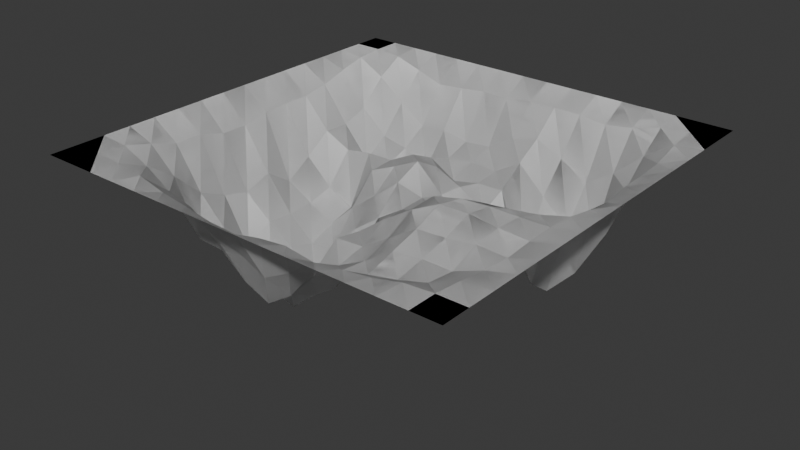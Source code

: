 # Source: hole3.blend  (saved by Blender 5.0.119; exported with 4.5.12 LTS)
import bpy
from mathutils import Matrix  # noqa: F401  (used for matrix-valued properties, if any)

bpy.ops.wm.read_factory_settings(use_empty=True)
scene = bpy.context.scene
scene.name = 'Scene'

# ---- collections
col_collection = bpy.data.collections.new('Collection'); scene.collection.children.link(col_collection)

# ---- world
world_world = bpy.data.worlds.new('World'); scene.world = world_world
world_world.use_nodes = True; world_world.node_tree.nodes.clear()
_N = world_world.node_tree.nodes; _L = world_world.node_tree.links
n0 = _N.new('ShaderNodeOutputWorld'); n0.name = 'World Output'; n0.location = (200, 100)
n1 = _N.new('ShaderNodeBackground'); n1.name = 'Background'; n1.location = (-200, 100)
n1.inputs[0].default_value = (0.05088, 0.05088, 0.05088, 1.0)
_L.new(n1.outputs[0], n0.inputs[0])
n0.is_active_output = True
world_world.color = (0.05088, 0.05088, 0.05088)
world_world.sun_shadow_jitter_overblur = 0.0

# ---- meshes
me_landscape = bpy.data.meshes.new('Landscape')
me_landscape.from_pydata([(-1.0, -1.0, 0.0), (-1.0, -0.8667, 0.0), (-1.0, -0.7333, 0.0), (-1.0, -0.6, 0.0), (-1.0, -0.4667, 0.0), (-1.0, -0.3333, 0.0), (-1.0, -0.2, 0.0), (-1.0, -0.06667, 0.0), (-1.0, 0.06667, 0.0), (-1.0, 0.2, 0.0), (-1.0, 0.3333, 0.0), (-1.0, 0.4667, 0.0), (-1.0, 0.6, 0.0), (-1.0, 0.7333, 0.0), (-1.0, 0.8667, 0.0), (-1.0, 1.0, 0.0), (-0.8667, -1.0, 0.0), (-0.8667, -0.8667, 0.0), (-0.8667, -0.7333, 0.01024), (-0.8667, -0.6, 0.04503), (-0.8667, -0.4667, 0.08772), (-0.8667, -0.3333, 0.08805), (-0.8667, -0.2, 0.1244), (-0.8667, -0.06667, 0.1283), (-0.8667, 0.06667, 0.1022), (-0.8667, 0.2, 0.09896), (-0.8667, 0.3333, 0.09917), (-0.8667, 0.4667, 0.07861), (-0.8667, 0.6, 0.03894), (-0.8667, 0.7333, 0.008952), (-0.8667, 0.8667, 0.0), (-0.8667, 1.0, 0.0), (-0.7333, -1.0, 0.0), (-0.7333, -0.8667, 0.006394), (-0.7333, -0.7333, 0.06478), (-0.7333, -0.6, 0.1574), (-0.7333, -0.4667, 0.2824), (-0.7333, -0.3333, 0.3425), (-0.7333, -0.2, 0.3791), (-0.7333, -0.06667, 0.3281), (-0.7333, 0.06667, 0.417), (-0.7333, 0.2, 0.3356), (-0.7333, 0.3333, 0.246), (-0.7333, 0.4667, 0.2522), (-0.7333, 0.6, 0.2075), (-0.7333, 0.7333, 0.08164), (-0.7333, 0.8667, 0.009994), (-0.7333, 1.0, 0.0), (-0.6, -1.0, 0.0), (-0.6, -0.8667, 0.02242), (-0.6, -0.7333, 0.1379), (-0.6, -0.6, 0.4099), (-0.6, -0.4667, 0.4074), (-0.6, -0.3333, 0.5648), (-0.6, -0.2, 0.4847), (-0.6, -0.06667, 0.4952), (-0.6, 0.06667, 0.4888), (-0.6, 0.2, 0.4563), (-0.6, 0.3333, 0.3084), (-0.6, 0.4667, 0.4042), (-0.6, 0.6, 0.3217), (-0.6, 0.7333, 0.1842), (-0.6, 0.8667, 0.05214), (-0.6, 1.0, 0.0), (-0.4667, -1.0, 0.0), (-0.4667, -0.8667, 0.05428), (-0.4667, -0.7333, 0.171), (-0.4667, -0.6, 0.4172), (-0.4667, -0.4667, 0.5735), (-0.4667, -0.3333, 0.71), (-0.4667, -0.2, 0.5672), (-0.4667, -0.06667, 0.6014), (-0.4667, 0.06667, 0.5542), (-0.4667, 0.2, 0.5205), (-0.4667, 0.3333, 0.2882), (-0.4667, 0.4667, 0.3987), (-0.4667, 0.6, 0.3517), (-0.4667, 0.7333, 0.2753), (-0.4667, 0.8667, 0.09754), (-0.4667, 1.0, 0.0), (-0.3333, -1.0, 0.0), (-0.3333, -0.8667, 0.0728), (-0.3333, -0.7333, 0.2613), (-0.3333, -0.6, 0.5192), (-0.3333, -0.4667, 0.6071), (-0.3333, -0.3333, 0.7657), (-0.3333, -0.2, 0.7379), (-0.3333, -0.06667, 0.5933), (-0.3333, 0.06667, 0.4284), (-0.3333, 0.2, 0.292), (-0.3333, 0.3333, 0.2857), (-0.3333, 0.4667, 0.4662), (-0.3333, 0.6, 0.4183), (-0.3333, 0.7333, 0.2628), (-0.3333, 0.8667, 0.08644), (-0.3333, 1.0, 0.0), (-0.2, -1.0, 0.0), (-0.2, -0.8667, 0.09441), (-0.2, -0.7333, 0.2867), (-0.2, -0.6, 0.573), (-0.2, -0.4667, 0.5918), (-0.2, -0.3333, 0.6564), (-0.2, -0.2, 0.6782), (-0.2, -0.06667, 0.4415), (-0.2, 0.06667, 0.3294), (-0.2, 0.2, 0.2345), (-0.2, 0.3333, 0.2207), (-0.2, 0.4667, 0.281), (-0.2, 0.6, 0.3291), (-0.2, 0.7333, 0.288), (-0.2, 0.8667, 0.07207), (-0.2, 1.0, 0.0), (-0.06667, -1.0, 0.0), (-0.06667, -0.8667, 0.1002), (-0.06667, -0.7333, 0.3452), (-0.06667, -0.6, 0.4857), (-0.06667, -0.4667, 0.4572), (-0.06667, -0.3333, 0.5014), (-0.06667, -0.2, 0.469), (-0.06667, -0.06667, 0.3462), (-0.06667, 0.06667, 0.2267), (-0.06667, 0.2, 0.172), (-0.06667, 0.3333, 0.242), (-0.06667, 0.4667, 0.3592), (-0.06667, 0.6, 0.3117), (-0.06667, 0.7333, 0.2791), (-0.06667, 0.8667, 0.07621), (-0.06667, 1.0, 0.0), (0.06667, -1.0, 0.0), (0.06667, -0.8667, 0.07312), (0.06667, -0.7333, 0.2761), (0.06667, -0.6, 0.329), (0.06667, -0.4667, 0.2341), (0.06667, -0.3333, 0.2574), (0.06667, -0.2, 0.2723), (0.06667, -0.06667, 0.2616), (0.06667, 0.06667, 0.2582), (0.06667, 0.2, 0.293), (0.06667, 0.3333, 0.3029), (0.06667, 0.4667, 0.3335), (0.06667, 0.6, 0.3206), (0.06667, 0.7333, 0.1965), (0.06667, 0.8667, 0.05479), (0.06667, 1.0, 0.0), (0.2, -1.0, 0.0), (0.2, -0.8667, 0.05863), (0.2, -0.7333, 0.1822), (0.2, -0.6, 0.2516), (0.2, -0.4667, 0.2259), (0.2, -0.3333, 0.1599), (0.2, -0.2, 0.1814), (0.2, -0.06667, 0.2241), (0.2, 0.06667, 0.2839), (0.2, 0.2, 0.3903), (0.2, 0.3333, 0.3843), (0.2, 0.4667, 0.3279), (0.2, 0.6, 0.2412), (0.2, 0.7333, 0.165), (0.2, 0.8667, 0.05445), (0.2, 1.0, 0.0), (0.3333, -1.0, 0.0), (0.3333, -0.8667, 0.07601), (0.3333, -0.7333, 0.17), (0.3333, -0.6, 0.1849), (0.3333, -0.4667, 0.144), (0.3333, -0.3333, 0.07755), (0.3333, -0.2, 0.06967), (0.3333, -0.06667, 0.1438), (0.3333, 0.06667, 0.2637), (0.3333, 0.2, 0.4456), (0.3333, 0.3333, 0.4417), (0.3333, 0.4667, 0.6546), (0.3333, 0.6, 0.3672), (0.3333, 0.7333, 0.2273), (0.3333, 0.8667, 0.05632), (0.3333, 1.0, 0.0), (0.4667, -1.0, 0.0), (0.4667, -0.8667, 0.05888), (0.4667, -0.7333, 0.136), (0.4667, -0.6, 0.09873), (0.4667, -0.4667, 0.06234), (0.4667, -0.3333, 0.01229), (0.4667, -0.2, 0.03876), (0.4667, -0.06667, 0.1039), (0.4667, 0.06667, 0.2191), (0.4667, 0.2, 0.3722), (0.4667, 0.3333, 0.6501), (0.4667, 0.4667, 0.7456), (0.4667, 0.6, 0.4847), (0.4667, 0.7333, 0.3088), (0.4667, 0.8667, 0.07143), (0.4667, 1.0, 0.0), (0.6, -1.0, 0.0), (0.6, -0.8667, 0.03999), (0.6, -0.7333, 0.1075), (0.6, -0.6, 0.08379), (0.6, -0.4667, 0.0542), (0.6, -0.3333, 0.008694), (0.6, -0.2, 0.03087), (0.6, -0.06667, 0.09133), (0.6, 0.06667, 0.2419), (0.6, 0.2, 0.3502), (0.6, 0.3333, 0.4086), (0.6, 0.4667, 0.6063), (0.6, 0.6, 0.4893), (0.6, 0.7333, 0.2211), (0.6, 0.8667, 0.05169), (0.6, 1.0, 0.0), (0.7333, -1.0, 0.0), (0.7333, -0.8667, 0.01003), (0.7333, -0.7333, 0.06941), (0.7333, -0.6, 0.08418), (0.7333, -0.4667, 0.03444), (0.7333, -0.3333, 0.02309), (0.7333, -0.2, 0.03046), (0.7333, -0.06667, 0.07252), (0.7333, 0.06667, 0.1546), (0.7333, 0.2, 0.2358), (0.7333, 0.3333, 0.2753), (0.7333, 0.4667, 0.3697), (0.7333, 0.6, 0.2152), (0.7333, 0.7333, 0.1045), (0.7333, 0.8667, 0.01479), (0.7333, 1.0, 0.0), (0.8667, -1.0, 0.0), (0.8667, -0.8667, 0.0), (0.8667, -0.7333, 0.01291), (0.8667, -0.6, 0.03214), (0.8667, -0.4667, 0.04155), (0.8667, -0.3333, 0.03125), (0.8667, -0.2, 0.02972), (0.8667, -0.06667, 0.03772), (0.8667, 0.06667, 0.06207), (0.8667, 0.2, 0.07839), (0.8667, 0.3333, 0.06171), (0.8667, 0.4667, 0.0614), (0.8667, 0.6, 0.05236), (0.8667, 0.7333, 0.01848), (0.8667, 0.8667, 0.0), (0.8667, 1.0, 0.0), (1.0, -1.0, 0.0), (1.0, -0.8667, 0.0), (1.0, -0.7333, 0.0), (1.0, -0.6, 0.0), (1.0, -0.4667, 0.0), (1.0, -0.3333, 0.0), (1.0, -0.2, 0.0), (1.0, -0.06667, 0.0), (1.0, 0.06667, 0.0), (1.0, 0.2, 0.0), (1.0, 0.3333, 0.0), (1.0, 0.4667, 0.0), (1.0, 0.6, 0.0), (1.0, 0.7333, 0.0), (1.0, 0.8667, 0.0), (1.0, 1.0, 0.0)], [], [(16, 17, 1, 0), (17, 18, 2, 1), (18, 19, 3, 2), (19, 20, 4, 3), (20, 21, 5, 4), (21, 22, 6, 5), (22, 23, 7, 6), (23, 24, 8, 7), (24, 25, 9, 8), (25, 26, 10, 9), (26, 27, 11, 10), (27, 28, 12, 11), (28, 29, 13, 12), (29, 30, 14, 13), (30, 31, 15, 14), (32, 33, 17, 16), (33, 34, 18, 17), (34, 35, 19, 18), (35, 36, 20, 19), (36, 37, 21, 20), (37, 38, 22, 21), (38, 39, 23, 22), (39, 40, 24, 23), (40, 41, 25, 24), (41, 42, 26, 25), (42, 43, 27, 26), (43, 44, 28, 27), (44, 45, 29, 28), (45, 46, 30, 29), (46, 47, 31, 30), (48, 49, 33, 32), (49, 50, 34, 33), (50, 51, 35, 34), (51, 52, 36, 35), (52, 53, 37, 36), (53, 54, 38, 37), (54, 55, 39, 38), (55, 56, 40, 39), (56, 57, 41, 40), (57, 58, 42, 41), (58, 59, 43, 42), (59, 60, 44, 43), (60, 61, 45, 44), (61, 62, 46, 45), (62, 63, 47, 46), (64, 65, 49, 48), (65, 66, 50, 49), (66, 67, 51, 50), (67, 68, 52, 51), (68, 69, 53, 52), (69, 70, 54, 53), (70, 71, 55, 54), (71, 72, 56, 55), (72, 73, 57, 56), (73, 74, 58, 57), (74, 75, 59, 58), (75, 76, 60, 59), (76, 77, 61, 60), (77, 78, 62, 61), (78, 79, 63, 62), (80, 81, 65, 64), (81, 82, 66, 65), (82, 83, 67, 66), (83, 84, 68, 67), (84, 85, 69, 68), (85, 86, 70, 69), (86, 87, 71, 70), (87, 88, 72, 71), (88, 89, 73, 72), (89, 90, 74, 73), (90, 91, 75, 74), (91, 92, 76, 75), (92, 93, 77, 76), (93, 94, 78, 77), (94, 95, 79, 78), (96, 97, 81, 80), (97, 98, 82, 81), (98, 99, 83, 82), (99, 100, 84, 83), (100, 101, 85, 84), (101, 102, 86, 85), (102, 103, 87, 86), (103, 104, 88, 87), (104, 105, 89, 88), (105, 106, 90, 89), (106, 107, 91, 90), (107, 108, 92, 91), (108, 109, 93, 92), (109, 110, 94, 93), (110, 111, 95, 94), (112, 113, 97, 96), (113, 114, 98, 97), (114, 115, 99, 98), (115, 116, 100, 99), (116, 117, 101, 100), (117, 118, 102, 101), (118, 119, 103, 102), (119, 120, 104, 103), (120, 121, 105, 104), (121, 122, 106, 105), (122, 123, 107, 106), (123, 124, 108, 107), (124, 125, 109, 108), (125, 126, 110, 109), (126, 127, 111, 110), (128, 129, 113, 112), (129, 130, 114, 113), (130, 131, 115, 114), (131, 132, 116, 115), (132, 133, 117, 116), (133, 134, 118, 117), (134, 135, 119, 118), (135, 136, 120, 119), (136, 137, 121, 120), (137, 138, 122, 121), (138, 139, 123, 122), (139, 140, 124, 123), (140, 141, 125, 124), (141, 142, 126, 125), (142, 143, 127, 126), (144, 145, 129, 128), (145, 146, 130, 129), (146, 147, 131, 130), (147, 148, 132, 131), (148, 149, 133, 132), (149, 150, 134, 133), (150, 151, 135, 134), (151, 152, 136, 135), (152, 153, 137, 136), (153, 154, 138, 137), (154, 155, 139, 138), (155, 156, 140, 139), (156, 157, 141, 140), (157, 158, 142, 141), (158, 159, 143, 142), (160, 161, 145, 144), (161, 162, 146, 145), (162, 163, 147, 146), (163, 164, 148, 147), (164, 165, 149, 148), (165, 166, 150, 149), (166, 167, 151, 150), (167, 168, 152, 151), (168, 169, 153, 152), (169, 170, 154, 153), (170, 171, 155, 154), (171, 172, 156, 155), (172, 173, 157, 156), (173, 174, 158, 157), (174, 175, 159, 158), (176, 177, 161, 160), (177, 178, 162, 161), (178, 179, 163, 162), (179, 180, 164, 163), (180, 181, 165, 164), (181, 182, 166, 165), (182, 183, 167, 166), (183, 184, 168, 167), (184, 185, 169, 168), (185, 186, 170, 169), (186, 187, 171, 170), (187, 188, 172, 171), (188, 189, 173, 172), (189, 190, 174, 173), (190, 191, 175, 174), (192, 193, 177, 176), (193, 194, 178, 177), (194, 195, 179, 178), (195, 196, 180, 179), (196, 197, 181, 180), (197, 198, 182, 181), (198, 199, 183, 182), (199, 200, 184, 183), (200, 201, 185, 184), (201, 202, 186, 185), (202, 203, 187, 186), (203, 204, 188, 187), (204, 205, 189, 188), (205, 206, 190, 189), (206, 207, 191, 190), (208, 209, 193, 192), (209, 210, 194, 193), (210, 211, 195, 194), (211, 212, 196, 195), (212, 213, 197, 196), (213, 214, 198, 197), (214, 215, 199, 198), (215, 216, 200, 199), (216, 217, 201, 200), (217, 218, 202, 201), (218, 219, 203, 202), (219, 220, 204, 203), (220, 221, 205, 204), (221, 222, 206, 205), (222, 223, 207, 206), (224, 225, 209, 208), (225, 226, 210, 209), (226, 227, 211, 210), (227, 228, 212, 211), (228, 229, 213, 212), (229, 230, 214, 213), (230, 231, 215, 214), (231, 232, 216, 215), (232, 233, 217, 216), (233, 234, 218, 217), (234, 235, 219, 218), (235, 236, 220, 219), (236, 237, 221, 220), (237, 238, 222, 221), (238, 239, 223, 222), (240, 241, 225, 224), (241, 242, 226, 225), (242, 243, 227, 226), (243, 244, 228, 227), (244, 245, 229, 228), (245, 246, 230, 229), (246, 247, 231, 230), (247, 248, 232, 231), (248, 249, 233, 232), (249, 250, 234, 233), (250, 251, 235, 234), (251, 252, 236, 235), (252, 253, 237, 236), (253, 254, 238, 237), (254, 255, 239, 238)])
me_landscape.update()
me_landscape_001 = bpy.data.meshes.new('Landscape.001')
me_landscape_001.from_pydata([(-1.0, -1.0, 0.0), (-1.0, -0.8667, 0.0), (-1.0, -0.7333, 0.0), (-1.0, -0.6, 0.0), (-1.0, -0.4667, 0.0), (-1.0, -0.3333, 0.0), (-1.0, -0.2, 0.0), (-1.0, -0.06667, 0.0), (-1.0, 0.06667, 0.0), (-1.0, 0.2, 0.0), (-1.0, 0.3333, 0.0), (-1.0, 0.4667, 0.0), (-1.0, 0.6, 0.0), (-1.0, 0.7333, 0.0), (-1.0, 0.8667, 0.0), (-1.0, 1.0, 0.0), (-0.8667, -1.0, 0.0), (-0.8667, -0.8667, 0.0), (-0.8667, -0.7333, 0.01024), (-0.8667, -0.6, 0.04503), (-0.8667, -0.4667, 0.08772), (-0.8667, -0.3333, 0.08805), (-0.8667, -0.2, 0.1244), (-0.8667, -0.06667, 0.1283), (-0.8667, 0.06667, 0.1022), (-0.8667, 0.2, 0.09896), (-0.8667, 0.3333, 0.09917), (-0.8667, 0.4667, 0.07861), (-0.8667, 0.6, 0.03894), (-0.8667, 0.7333, 0.008952), (-0.8667, 0.8667, 0.0), (-0.8667, 1.0, 0.0), (-0.7333, -1.0, 0.0), (-0.7333, -0.8667, 0.006394), (-0.7333, -0.7333, 0.06478), (-0.7333, -0.6, 0.1574), (-0.7333, -0.4667, 0.2824), (-0.7333, -0.3333, 0.3425), (-0.7333, -0.2, 0.3791), (-0.7333, -0.06667, 0.3281), (-0.7333, 0.06667, 0.417), (-0.7333, 0.2, 0.3356), (-0.7333, 0.3333, 0.246), (-0.7333, 0.4667, 0.2522), (-0.7333, 0.6, 0.2075), (-0.7333, 0.7333, 0.08164), (-0.7333, 0.8667, 0.009994), (-0.7333, 1.0, 0.0), (-0.6, -1.0, 0.0), (-0.6, -0.8667, 0.02242), (-0.6, -0.7333, 0.1379), (-0.6, -0.6, 0.4099), (-0.6, -0.4667, 0.4074), (-0.6, -0.3333, 0.5648), (-0.6, -0.2, 0.4847), (-0.6, -0.06667, 0.4952), (-0.6, 0.06667, 0.4888), (-0.6, 0.2, 0.4563), (-0.6, 0.3333, 0.3084), (-0.6, 0.4667, 0.4042), (-0.6, 0.6, 0.3217), (-0.6, 0.7333, 0.1842), (-0.6, 0.8667, 0.05214), (-0.6, 1.0, 0.0), (-0.4667, -1.0, 0.0), (-0.4667, -0.8667, 0.05428), (-0.4667, -0.7333, 0.171), (-0.4667, -0.6, 0.4172), (-0.4667, -0.4667, 0.5735), (-0.4667, -0.3333, 0.71), (-0.4667, -0.2, 0.5672), (-0.4667, -0.06667, 0.6014), (-0.4667, 0.06667, 0.5542), (-0.4667, 0.2, 0.5205), (-0.4667, 0.3333, 0.2882), (-0.4667, 0.4667, 0.3987), (-0.4667, 0.6, 0.3517), (-0.4667, 0.7333, 0.2753), (-0.4667, 0.8667, 0.09754), (-0.4667, 1.0, 0.0), (-0.3333, -1.0, 0.0), (-0.3333, -0.8667, 0.0728), (-0.3333, -0.7333, 0.2613), (-0.3333, -0.6, 0.5192), (-0.3333, -0.4667, 0.6071), (-0.3333, -0.3333, 0.7657), (-0.3333, -0.2, 0.7379), (-0.3333, -0.06667, 0.5933), (-0.3333, 0.06667, 0.4284), (-0.3333, 0.2, 0.292), (-0.3333, 0.3333, 0.2857), (-0.3333, 0.4667, 0.4662), (-0.3333, 0.6, 0.4183), (-0.3333, 0.7333, 0.2628), (-0.3333, 0.8667, 0.08644), (-0.3333, 1.0, 0.0), (-0.2, -1.0, 0.0), (-0.2, -0.8667, 0.09441), (-0.2, -0.7333, 0.2867), (-0.2, -0.6, 0.573), (-0.2, -0.4667, 0.5918), (-0.2, -0.3333, 0.6564), (-0.2, -0.2, 0.6782), (-0.2, -0.06667, 0.4415), (-0.2, 0.06667, 0.3294), (-0.2, 0.2, 0.2345), (-0.2, 0.3333, 0.2207), (-0.2, 0.4667, 0.281), (-0.2, 0.6, 0.3291), (-0.2, 0.7333, 0.288), (-0.2, 0.8667, 0.07207), (-0.2, 1.0, 0.0), (-0.06667, -1.0, 0.0), (-0.06667, -0.8667, 0.1002), (-0.06667, -0.7333, 0.3452), (-0.06667, -0.6, 0.4857), (-0.06667, -0.4667, 0.4572), (-0.06667, -0.3333, 0.5014), (-0.06667, -0.2, 0.469), (-0.06667, -0.06667, 0.3462), (-0.06667, 0.06667, 0.2267), (-0.06667, 0.2, 0.172), (-0.06667, 0.3333, 0.242), (-0.06667, 0.4667, 0.3592), (-0.06667, 0.6, 0.3117), (-0.06667, 0.7333, 0.2791), (-0.06667, 0.8667, 0.07621), (-0.06667, 1.0, 0.0), (0.06667, -1.0, 0.0), (0.06667, -0.8667, 0.07312), (0.06667, -0.7333, 0.2761), (0.06667, -0.6, 0.329), (0.06667, -0.4667, 0.2341), (0.06667, -0.3333, 0.2574), (0.06667, -0.2, 0.2723), (0.06667, -0.06667, 0.2616), (0.06667, 0.06667, 0.2582), (0.06667, 0.2, 0.293), (0.06667, 0.3333, 0.3029), (0.06667, 0.4667, 0.3335), (0.06667, 0.6, 0.3206), (0.06667, 0.7333, 0.1965), (0.06667, 0.8667, 0.05479), (0.06667, 1.0, 0.0), (0.2, -1.0, 0.0), (0.2, -0.8667, 0.05863), (0.2, -0.7333, 0.1822), (0.2, -0.6, 0.2516), (0.2, -0.4667, 0.2259), (0.2, -0.3333, 0.1599), (0.2, -0.2, 0.1814), (0.2, -0.06667, 0.2241), (0.2, 0.06667, 0.2839), (0.2, 0.2, 0.3903), (0.2, 0.3333, 0.3843), (0.2, 0.4667, 0.3279), (0.2, 0.6, 0.2412), (0.2, 0.7333, 0.165), (0.2, 0.8667, 0.05445), (0.2, 1.0, 0.0), (0.3333, -1.0, 0.0), (0.3333, -0.8667, 0.07601), (0.3333, -0.7333, 0.17), (0.3333, -0.6, 0.1849), (0.3333, -0.4667, 0.144), (0.3333, -0.3333, 0.07755), (0.3333, -0.2, 0.06967), (0.3333, -0.06667, 0.1438), (0.3333, 0.06667, 0.2637), (0.3333, 0.2, 0.4456), (0.3333, 0.3333, 0.4417), (0.3333, 0.4667, 0.6546), (0.3333, 0.6, 0.3672), (0.3333, 0.7333, 0.2273), (0.3333, 0.8667, 0.05632), (0.3333, 1.0, 0.0), (0.4667, -1.0, 0.0), (0.4667, -0.8667, 0.05888), (0.4667, -0.7333, 0.136), (0.4667, -0.6, 0.09873), (0.4667, -0.4667, 0.06234), (0.4667, -0.3333, 0.01229), (0.4667, -0.2, 0.03876), (0.4667, -0.06667, 0.1039), (0.4667, 0.06667, 0.2191), (0.4667, 0.2, 0.3722), (0.4667, 0.3333, 0.6501), (0.4667, 0.4667, 0.7456), (0.4667, 0.6, 0.4847), (0.4667, 0.7333, 0.3088), (0.4667, 0.8667, 0.07143), (0.4667, 1.0, 0.0), (0.6, -1.0, 0.0), (0.6, -0.8667, 0.03999), (0.6, -0.7333, 0.1075), (0.6, -0.6, 0.08379), (0.6, -0.4667, 0.0542), (0.6, -0.3333, 0.008694), (0.6, -0.2, 0.03087), (0.6, -0.06667, 0.09133), (0.6, 0.06667, 0.2419), (0.6, 0.2, 0.3502), (0.6, 0.3333, 0.4086), (0.6, 0.4667, 0.6063), (0.6, 0.6, 0.4893), (0.6, 0.7333, 0.2211), (0.6, 0.8667, 0.05169), (0.6, 1.0, 0.0), (0.7333, -1.0, 0.0), (0.7333, -0.8667, 0.01003), (0.7333, -0.7333, 0.06941), (0.7333, -0.6, 0.08418), (0.7333, -0.4667, 0.03444), (0.7333, -0.3333, 0.02309), (0.7333, -0.2, 0.03046), (0.7333, -0.06667, 0.07252), (0.7333, 0.06667, 0.1546), (0.7333, 0.2, 0.2358), (0.7333, 0.3333, 0.2753), (0.7333, 0.4667, 0.3697), (0.7333, 0.6, 0.2152), (0.7333, 0.7333, 0.1045), (0.7333, 0.8667, 0.01479), (0.7333, 1.0, 0.0), (0.8667, -1.0, 0.0), (0.8667, -0.8667, 0.0), (0.8667, -0.7333, 0.01291), (0.8667, -0.6, 0.03214), (0.8667, -0.4667, 0.04155), (0.8667, -0.3333, 0.03125), (0.8667, -0.2, 0.02972), (0.8667, -0.06667, 0.03772), (0.8667, 0.06667, 0.06207), (0.8667, 0.2, 0.07839), (0.8667, 0.3333, 0.06171), (0.8667, 0.4667, 0.0614), (0.8667, 0.6, 0.05236), (0.8667, 0.7333, 0.01848), (0.8667, 0.8667, 0.0), (0.8667, 1.0, 0.0), (1.0, -1.0, 0.0), (1.0, -0.8667, 0.0), (1.0, -0.7333, 0.0), (1.0, -0.6, 0.0), (1.0, -0.4667, 0.0), (1.0, -0.3333, 0.0), (1.0, -0.2, 0.0), (1.0, -0.06667, 0.0), (1.0, 0.06667, 0.0), (1.0, 0.2, 0.0), (1.0, 0.3333, 0.0), (1.0, 0.4667, 0.0), (1.0, 0.6, 0.0), (1.0, 0.7333, 0.0), (1.0, 0.8667, 0.0), (1.0, 1.0, 0.0)], [], [(16, 17, 1, 0), (17, 18, 2, 1), (18, 19, 3, 2), (19, 20, 4, 3), (20, 21, 5, 4), (21, 22, 6, 5), (22, 23, 7, 6), (23, 24, 8, 7), (24, 25, 9, 8), (25, 26, 10, 9), (26, 27, 11, 10), (27, 28, 12, 11), (28, 29, 13, 12), (29, 30, 14, 13), (30, 31, 15, 14), (32, 33, 17, 16), (33, 34, 18, 17), (34, 35, 19, 18), (35, 36, 20, 19), (36, 37, 21, 20), (37, 38, 22, 21), (38, 39, 23, 22), (39, 40, 24, 23), (40, 41, 25, 24), (41, 42, 26, 25), (42, 43, 27, 26), (43, 44, 28, 27), (44, 45, 29, 28), (45, 46, 30, 29), (46, 47, 31, 30), (48, 49, 33, 32), (49, 50, 34, 33), (50, 51, 35, 34), (51, 52, 36, 35), (52, 53, 37, 36), (53, 54, 38, 37), (54, 55, 39, 38), (55, 56, 40, 39), (56, 57, 41, 40), (57, 58, 42, 41), (58, 59, 43, 42), (59, 60, 44, 43), (60, 61, 45, 44), (61, 62, 46, 45), (62, 63, 47, 46), (64, 65, 49, 48), (65, 66, 50, 49), (66, 67, 51, 50), (67, 68, 52, 51), (68, 69, 53, 52), (69, 70, 54, 53), (70, 71, 55, 54), (71, 72, 56, 55), (72, 73, 57, 56), (73, 74, 58, 57), (74, 75, 59, 58), (75, 76, 60, 59), (76, 77, 61, 60), (77, 78, 62, 61), (78, 79, 63, 62), (80, 81, 65, 64), (81, 82, 66, 65), (82, 83, 67, 66), (83, 84, 68, 67), (84, 85, 69, 68), (85, 86, 70, 69), (86, 87, 71, 70), (87, 88, 72, 71), (88, 89, 73, 72), (89, 90, 74, 73), (90, 91, 75, 74), (91, 92, 76, 75), (92, 93, 77, 76), (93, 94, 78, 77), (94, 95, 79, 78), (96, 97, 81, 80), (97, 98, 82, 81), (98, 99, 83, 82), (99, 100, 84, 83), (100, 101, 85, 84), (101, 102, 86, 85), (102, 103, 87, 86), (103, 104, 88, 87), (104, 105, 89, 88), (105, 106, 90, 89), (106, 107, 91, 90), (107, 108, 92, 91), (108, 109, 93, 92), (109, 110, 94, 93), (110, 111, 95, 94), (112, 113, 97, 96), (113, 114, 98, 97), (114, 115, 99, 98), (115, 116, 100, 99), (116, 117, 101, 100), (117, 118, 102, 101), (118, 119, 103, 102), (119, 120, 104, 103), (120, 121, 105, 104), (121, 122, 106, 105), (122, 123, 107, 106), (123, 124, 108, 107), (124, 125, 109, 108), (125, 126, 110, 109), (126, 127, 111, 110), (128, 129, 113, 112), (129, 130, 114, 113), (130, 131, 115, 114), (131, 132, 116, 115), (132, 133, 117, 116), (133, 134, 118, 117), (134, 135, 119, 118), (135, 136, 120, 119), (136, 137, 121, 120), (137, 138, 122, 121), (138, 139, 123, 122), (139, 140, 124, 123), (140, 141, 125, 124), (141, 142, 126, 125), (142, 143, 127, 126), (144, 145, 129, 128), (145, 146, 130, 129), (146, 147, 131, 130), (147, 148, 132, 131), (148, 149, 133, 132), (149, 150, 134, 133), (150, 151, 135, 134), (151, 152, 136, 135), (152, 153, 137, 136), (153, 154, 138, 137), (154, 155, 139, 138), (155, 156, 140, 139), (156, 157, 141, 140), (157, 158, 142, 141), (158, 159, 143, 142), (160, 161, 145, 144), (161, 162, 146, 145), (162, 163, 147, 146), (163, 164, 148, 147), (164, 165, 149, 148), (165, 166, 150, 149), (166, 167, 151, 150), (167, 168, 152, 151), (168, 169, 153, 152), (169, 170, 154, 153), (170, 171, 155, 154), (171, 172, 156, 155), (172, 173, 157, 156), (173, 174, 158, 157), (174, 175, 159, 158), (176, 177, 161, 160), (177, 178, 162, 161), (178, 179, 163, 162), (179, 180, 164, 163), (180, 181, 165, 164), (181, 182, 166, 165), (182, 183, 167, 166), (183, 184, 168, 167), (184, 185, 169, 168), (185, 186, 170, 169), (186, 187, 171, 170), (187, 188, 172, 171), (188, 189, 173, 172), (189, 190, 174, 173), (190, 191, 175, 174), (192, 193, 177, 176), (193, 194, 178, 177), (194, 195, 179, 178), (195, 196, 180, 179), (196, 197, 181, 180), (197, 198, 182, 181), (198, 199, 183, 182), (199, 200, 184, 183), (200, 201, 185, 184), (201, 202, 186, 185), (202, 203, 187, 186), (203, 204, 188, 187), (204, 205, 189, 188), (205, 206, 190, 189), (206, 207, 191, 190), (208, 209, 193, 192), (209, 210, 194, 193), (210, 211, 195, 194), (211, 212, 196, 195), (212, 213, 197, 196), (213, 214, 198, 197), (214, 215, 199, 198), (215, 216, 200, 199), (216, 217, 201, 200), (217, 218, 202, 201), (218, 219, 203, 202), (219, 220, 204, 203), (220, 221, 205, 204), (221, 222, 206, 205), (222, 223, 207, 206), (224, 225, 209, 208), (225, 226, 210, 209), (226, 227, 211, 210), (227, 228, 212, 211), (228, 229, 213, 212), (229, 230, 214, 213), (230, 231, 215, 214), (231, 232, 216, 215), (232, 233, 217, 216), (233, 234, 218, 217), (234, 235, 219, 218), (235, 236, 220, 219), (236, 237, 221, 220), (237, 238, 222, 221), (238, 239, 223, 222), (240, 241, 225, 224), (241, 242, 226, 225), (242, 243, 227, 226), (243, 244, 228, 227), (244, 245, 229, 228), (245, 246, 230, 229), (246, 247, 231, 230), (247, 248, 232, 231), (248, 249, 233, 232), (249, 250, 234, 233), (250, 251, 235, 234), (251, 252, 236, 235), (252, 253, 237, 236), (253, 254, 238, 237), (254, 255, 239, 238)])
me_landscape_001.update()

# ---- objects
ob_landscape = bpy.data.objects.new('Landscape', me_landscape)
ob_landscape_colonly = bpy.data.objects.new('Landscape-colonly', me_landscape_001)

# ---- transforms, parenting, visibility, modifiers, constraints
ob_landscape.location = (0.0, 0.0, 0.0)
ob_landscape.scale = (1.0, 1.0, -1.0)
ob_landscape_colonly.location = (0.0, 0.0, 0.0)
ob_landscape_colonly.scale = (1.0, 1.0, -1.0)

# ---- collection membership
col_collection.objects.link(ob_landscape)
col_collection.objects.link(ob_landscape_colonly)

# ---- scene / render settings (as saved in the file)
scene.frame_start = 1; scene.frame_end = 250; scene.frame_set(1)
scene.render.engine = 'BLENDER_EEVEE_NEXT'
scene.render.bake_bias = 0.0
scene.render.bake_samples = 0
scene.cycles.sampling_pattern = 'TABULATED_SOBOL'
scene.eevee.use_volume_custom_range = False
bpy.context.view_layer.update()

# ---- added for rendering (the .blend has no active camera and no usable light): camera, sun
cam_auto = bpy.data.cameras.new('AutoCamera')
cam_auto.lens = 50.0
cam_auto.sensor_width = 36.0
cam_auto.clip_end = 1000.0
ob_auto_camera = bpy.data.objects.new('AutoCamera', cam_auto)
scene.collection.objects.link(ob_auto_camera)
ob_auto_camera.location = (2.71113, -3.25335, 1.78605)
ob_auto_camera.rotation_euler = (1.09748, -7.21219e-08, 0.694738)
scene.camera = ob_auto_camera
light_auto_sun = bpy.data.lights.new('AutoSun', 'SUN')
light_auto_sun.energy = 3.0
light_auto_sun.angle = 0.0523599
ob_auto_sun = bpy.data.objects.new('AutoSun', light_auto_sun)
scene.collection.objects.link(ob_auto_sun)
ob_auto_sun.rotation_euler = (0.872665, 0.174533, 0.523599)
bpy.context.view_layer.update()
